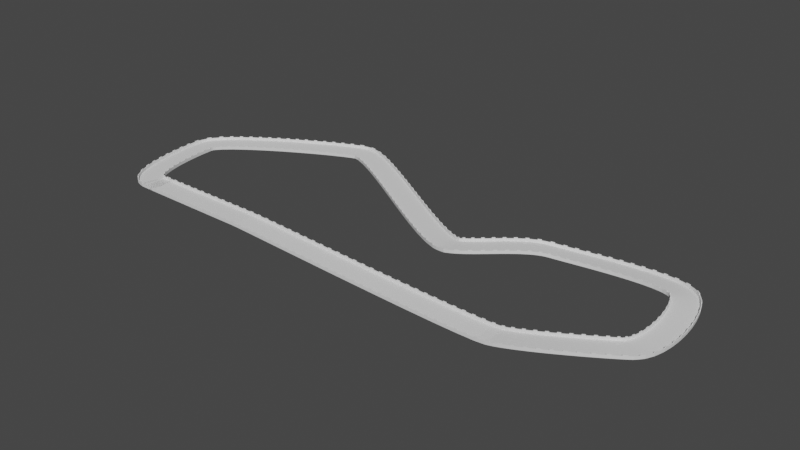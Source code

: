# Source: Testing_Track_piatto_.blend  (saved by Blender 4.4.32; exported with 4.5.12 LTS)
import bpy
from mathutils import Matrix  # noqa: F401  (used for matrix-valued properties, if any)

bpy.ops.wm.read_factory_settings(use_empty=True)
scene = bpy.context.scene
scene.name = 'Scene'

# ---- collections
col_collection = bpy.data.collections.new('Collection'); scene.collection.children.link(col_collection)

# ---- world
world_world = bpy.data.worlds.new('World'); scene.world = world_world
world_world.use_nodes = True; world_world.node_tree.nodes.clear()
_N = world_world.node_tree.nodes; _L = world_world.node_tree.links
n0 = _N.new('ShaderNodeOutputWorld'); n0.name = 'World Output'; n0.location = (300, 300)
n1 = _N.new('ShaderNodeBackground'); n1.name = 'Background'; n1.location = (10, 300)
n1.inputs[0].default_value = (0.05088, 0.05088, 0.05088, 1.0)
_L.new(n1.outputs[0], n0.inputs[0])
n0.is_active_output = True
world_world.color = (0.05088, 0.05088, 0.05088)
world_world.use_sun_shadow = False
world_world.sun_shadow_jitter_overblur = 0.0

# ---- meshes
me_cube_001 = bpy.data.meshes.new('Cube.001')
me_cube_001.from_pydata([(-0.2084, -0.534, -0.03497), (-0.2084, -0.534, 0.03497), (0.2084, -0.534, -0.03497), (0.2084, -0.534, 0.03497), (-0.2084, 0.0, -0.03497), (-0.2084, 0.0, 0.08486), (0.2084, 0.0, -0.03497), (0.2084, 0.0, 0.08486), (-0.2084, -0.4998, -0.03497), (0.2084, -0.4998, 0.03497), (-0.2084, -0.4998, 0.03497), (0.2084, -0.4998, -0.03497), (0.2084, -0.4998, 0.5526), (0.2084, -0.534, 0.5526), (-0.2084, -0.534, 0.5526), (-0.2084, -0.4998, 0.5526), (-0.06948, -0.534, -0.03497), (0.06948, -0.534, -0.03497), (0.06948, -0.534, 0.03497), (-0.06948, -0.534, 0.03497), (-0.06948, 0.0, 0.08486), (0.06948, 0.0, 0.08486), (0.06948, 0.0, 0.04681), (-0.06948, 0.0, 0.04681), (-0.06948, -0.4998, 0.03497), (0.06948, -0.4998, 0.03497), (0.06948, -0.4998, -0.03497), (-0.06948, -0.4998, -0.03497), (0.06948, -0.534, 0.5526), (-0.06948, -0.534, 0.5526), (-0.06948, -0.4998, 0.5526), (0.06948, -0.4998, 0.5526), (0.06948, -0.534, 0.7393), (-0.06948, -0.534, 0.7393), (-0.06948, -0.4998, 0.7393), (0.06948, -0.4998, 0.7393), (-0.2084, -0.4481, 0.06962), (-0.2084, -0.3945, 0.08072), (-0.2084, -0.3408, 0.08486), (-0.2084, -0.2871, 0.08486), (-0.2084, -0.2335, 0.08486), (-0.2084, -0.2301, 0.08486), (-0.2084, -0.2227, 0.08486), (-0.2084, -0.2167, 0.08486), (-0.2084, -0.163, 0.08486), (-0.2084, -0.1093, 0.08486), (-0.2084, -0.05567, 0.08486), (0.2084, -0.4481, -0.03497), (0.2084, -0.3945, -0.03497), (0.2084, -0.3408, -0.03497), (0.2084, -0.2871, -0.03497), (0.2084, -0.2335, -0.03497), (0.2084, -0.2301, -0.03497), (0.2084, -0.2227, -0.03497), (0.2084, -0.2167, -0.03497), (0.2084, -0.163, -0.03497), (0.2084, -0.1093, -0.03497), (0.2084, -0.05567, -0.03497), (-0.2084, -0.05567, -0.03497), (-0.2084, -0.1093, -0.03497), (-0.2084, -0.163, -0.03497), (-0.2084, -0.2167, -0.03497), (-0.2084, -0.2227, -0.03497), (-0.2084, -0.2301, -0.03497), (-0.2084, -0.2335, -0.03497), (-0.2084, -0.2871, -0.03497), (-0.2084, -0.3408, -0.03497), (-0.2084, -0.3945, -0.03497), (-0.2084, -0.4481, -0.03497), (0.2084, -0.05567, 0.08486), (0.2084, -0.1093, 0.08486), (0.2084, -0.163, 0.08486), (0.2084, -0.2167, 0.08486), (0.2084, -0.2227, 0.08486), (0.2084, -0.2301, 0.08486), (0.2084, -0.2335, 0.08486), (0.2084, -0.2871, 0.08486), (0.2084, -0.3408, 0.08486), (0.2084, -0.3945, 0.08072), (0.2084, -0.4481, 0.06962), (-0.06948, -0.05567, -0.03497), (-0.06948, -0.1093, -0.03497), (-0.06948, -0.163, -0.03497), (-0.06948, -0.2167, -0.03497), (-0.06948, -0.2227, -0.03497), (-0.06948, -0.2301, -0.03497), (-0.06948, -0.2335, -0.03497), (-0.06948, -0.2871, -0.03497), (-0.06948, -0.3408, -0.03497), (-0.06948, -0.3945, -0.03497), (-0.06948, -0.4481, -0.03497), (0.06948, -0.05567, -0.03497), (0.06948, -0.1093, -0.03497), (0.06948, -0.163, -0.03497), (0.06948, -0.2167, -0.03497), (0.06948, -0.2227, -0.03497), (0.06948, -0.2301, -0.03497), (0.06948, -0.2335, -0.03497), (0.06948, -0.2871, -0.03497), (0.06948, -0.3408, -0.03497), (0.06948, -0.3945, -0.03497), (0.06948, -0.4481, -0.03497), (0.06948, -0.05567, 0.08486), (0.06948, -0.1093, 0.08486), (0.06948, -0.163, 0.08486), (0.06948, -0.2167, 0.08486), (0.06948, -0.2871, 0.08486), (0.06948, -0.3408, 0.08486), (0.06948, -0.3945, 0.08072), (0.06948, -0.4481, 0.06962), (-0.06948, -0.05567, 0.08486), (-0.06948, -0.1093, 0.08486), (-0.06948, -0.163, 0.08486), (-0.06948, -0.2167, 0.08486), (-0.06948, -0.2871, 0.08486), (-0.06948, -0.3408, 0.08486), (-0.06948, -0.3945, 0.08072), (-0.06948, -0.4481, 0.06962)], [(73, 53), (74, 52), (75, 51), (40, 64), (41, 63), (42, 62)], [(11, 9, 3, 2), (16, 19, 1, 0), (26, 11, 2, 17), (3, 9, 12, 13), (58, 46, 5, 4), (0, 1, 10, 8), (117, 36, 10, 24), (101, 47, 11, 26), (47, 79, 9, 11), (30, 15, 14, 29), (18, 3, 13, 28), (10, 1, 14, 15), (24, 10, 15, 30), (9, 25, 31, 12), (25, 24, 30, 31), (1, 19, 29, 14), (19, 18, 28, 29), (12, 31, 28, 13), (28, 31, 35, 32), (68, 90, 27, 8), (90, 101, 26, 27), (79, 109, 25, 9), (109, 117, 24, 25), (8, 27, 16, 0), (27, 26, 17, 16), (2, 3, 18, 17), (17, 18, 19, 16), (35, 34, 33, 32), (30, 29, 33, 34), (31, 30, 34, 35), (29, 28, 32, 33), (21, 20, 110, 102), (102, 110, 111, 103), (103, 111, 112, 104), (104, 112, 113, 105), (106, 114, 115, 107), (107, 115, 116, 108), (108, 116, 117, 109), (7, 21, 102, 69), (69, 102, 103, 70), (70, 103, 104, 71), (71, 104, 105, 72), (76, 106, 107, 77), (77, 107, 108, 78), (78, 108, 109, 79), (23, 22, 91, 80), (80, 91, 92, 81), (81, 92, 93, 82), (82, 93, 94, 83), (83, 94, 95, 84), (84, 95, 96, 85), (85, 96, 97, 86), (86, 97, 98, 87), (87, 98, 99, 88), (88, 99, 100, 89), (89, 100, 101, 90), (4, 23, 80, 58), (58, 80, 81, 59), (59, 81, 82, 60), (60, 82, 83, 61), (61, 83, 84, 62), (62, 84, 85, 63), (63, 85, 86, 64), (64, 86, 87, 65), (65, 87, 88, 66), (66, 88, 89, 67), (67, 89, 90, 68), (6, 7, 69, 57), (57, 69, 70, 56), (56, 70, 71, 55), (55, 71, 72, 54), (50, 76, 77, 49), (49, 77, 78, 48), (48, 78, 79, 47), (22, 6, 57, 91), (91, 57, 56, 92), (92, 56, 55, 93), (93, 55, 54, 94), (94, 54, 53, 95), (95, 53, 52, 96), (96, 52, 51, 97), (97, 51, 50, 98), (98, 50, 49, 99), (99, 49, 48, 100), (100, 48, 47, 101), (20, 5, 46, 110), (110, 46, 45, 111), (111, 45, 44, 112), (112, 44, 43, 113), (114, 39, 38, 115), (115, 38, 37, 116), (116, 37, 36, 117), (8, 10, 36, 68), (68, 36, 37, 67), (67, 37, 38, 66), (66, 38, 39, 65), (39, 114, 106, 76, 72, 105, 113, 43), (61, 43, 44, 60), (60, 44, 45, 59), (59, 45, 46, 58)])
_uv = me_cube_001.uv_layers.new(name='UVMap')
_uv.uv.foreach_set('vector', [0.375, 0.7437, 0.625, 0.7437, 0.625, 0.75, 0.375, 0.75, 0.375, 0.9167, 0.625, 0.9167, 0.625, 1.0, 0.375, 1.0, 0.2917, 0.7437, 0.375, 0.7437, 0.375, 0.75, 0.2917, 0.75, 0.625, 0.75, 0.625, 0.7437, 0.625, 0.7437, 0.625, 0.75, 0.375, 0.1147, 0.625, 0.1147, 0.625, 0.125, 0.375, 0.125, 0.375, 0.0, 0.625, 0.0, 0.625, 0.006297, 0.375, 0.006297, 0.7917, 0.7342, 0.875, 0.7342, 0.875, 0.7437, 0.7917, 0.7437, 0.2917, 0.7342, 0.375, 0.7342, 0.375, 0.7437, 0.2917, 0.7437, 0.375, 0.7342, 0.625, 0.7342, 0.625, 0.7437, 0.375, 0.7437, 0.7917, 0.7437, 0.875, 0.7437, 0.875, 0.75, 0.7917, 0.75, 0.625, 0.8333, 0.625, 0.75, 0.625, 0.75, 0.625, 0.8333, 0.625, 0.006297, 0.625, 0.0, 0.625, 0.0, 0.625, 0.006297, 0.7917, 0.7437, 0.875, 0.7437, 0.875, 0.7437, 0.7917, 0.7437, 0.625, 0.7437, 0.7083, 0.7437, 0.7083, 0.7437, 0.625, 0.7437, 0.7083, 0.7437, 0.7917, 0.7437, 0.7917, 0.7437, 0.7083, 0.7437, 0.625, 1.0, 0.625, 0.9167, 0.625, 0.9167, 0.625, 1.0, 0.625, 0.9167, 0.625, 0.8333, 0.625, 0.8333, 0.625, 0.9167, 0.625, 0.7437, 0.7083, 0.7437, 0.7083, 0.75, 0.625, 0.75, 0.7083, 0.75, 0.7083, 0.7437, 0.7083, 0.7437, 0.7083, 0.75, 0.125, 0.7342, 0.2083, 0.7342, 0.2083, 0.7437, 0.125, 0.7437, 0.2083, 0.7342, 0.2917, 0.7342, 0.2917, 0.7437, 0.2083, 0.7437, 0.625, 0.7342, 0.7083, 0.7342, 0.7083, 0.7437, 0.625, 0.7437, 0.7083, 0.7342, 0.7917, 0.7342, 0.7917, 0.7437, 0.7083, 0.7437, 0.125, 0.7437, 0.2083, 0.7437, 0.2083, 0.75, 0.125, 0.75, 0.2083, 0.7437, 0.2917, 0.7437, 0.2917, 0.75, 0.2083, 0.75, 0.375, 0.75, 0.625, 0.75, 0.625, 0.8333, 0.375, 0.8333, 0.375, 0.8333, 0.625, 0.8333, 0.625, 0.9167, 0.375, 0.9167, 0.7083, 0.7437, 0.7917, 0.7437, 0.7917, 0.75, 0.7083, 0.75, 0.7917, 0.7437, 0.7917, 0.75, 0.7917, 0.75, 0.7917, 0.7437, 0.7083, 0.7437, 0.7917, 0.7437, 0.7917, 0.7437, 0.7083, 0.7437, 0.625, 0.9167, 0.625, 0.8333, 0.625, 0.8333, 0.625, 0.9167, 0.7083, 0.625, 0.7917, 0.625, 0.7917, 0.6353, 0.7083, 0.6353, 0.7083, 0.6353, 0.7917, 0.6353, 0.7917, 0.6452, 0.7083, 0.6452, 0.7083, 0.6452, 0.7917, 0.6452, 0.7917, 0.655, 0.7083, 0.655, 0.7083, 0.655, 0.7917, 0.655, 0.7917, 0.6649, 0.7083, 0.6649, 0.7083, 0.7045, 0.7917, 0.7045, 0.7917, 0.7144, 0.7083, 0.7144, 0.7083, 0.7144, 0.7917, 0.7144, 0.7917, 0.7243, 0.7083, 0.7243, 0.7083, 0.7243, 0.7917, 0.7243, 0.7917, 0.7342, 0.7083, 0.7342, 0.625, 0.625, 0.7083, 0.625, 0.7083, 0.6353, 0.625, 0.6353, 0.625, 0.6353, 0.7083, 0.6353, 0.7083, 0.6452, 0.625, 0.6452, 0.625, 0.6452, 0.7083, 0.6452, 0.7083, 0.655, 0.625, 0.655, 0.625, 0.655, 0.7083, 0.655, 0.7083, 0.6649, 0.625, 0.6649, 0.625, 0.7045, 0.7083, 0.7045, 0.7083, 0.7144, 0.625, 0.7144, 0.625, 0.7144, 0.7083, 0.7144, 0.7083, 0.7243, 0.625, 0.7243, 0.625, 0.7243, 0.7083, 0.7243, 0.7083, 0.7342, 0.625, 0.7342, 0.2083, 0.625, 0.2917, 0.625, 0.2917, 0.6353, 0.2083, 0.6353, 0.2083, 0.6353, 0.2917, 0.6353, 0.2917, 0.6452, 0.2083, 0.6452, 0.2083, 0.6452, 0.2917, 0.6452, 0.2917, 0.655, 0.2083, 0.655, 0.2083, 0.655, 0.2917, 0.655, 0.2917, 0.6649, 0.2083, 0.6649, 0.2083, 0.6649, 0.2917, 0.6649, 0.2917, 0.6748, 0.2083, 0.6748, 0.2083, 0.6748, 0.2917, 0.6748, 0.2917, 0.6847, 0.2083, 0.6847, 0.2083, 0.6847, 0.2917, 0.6847, 0.2917, 0.6946, 0.2083, 0.6946, 0.2083, 0.6946, 0.2917, 0.6946, 0.2917, 0.7045, 0.2083, 0.7045, 0.2083, 0.7045, 0.2917, 0.7045, 0.2917, 0.7144, 0.2083, 0.7144, 0.2083, 0.7144, 0.2917, 0.7144, 0.2917, 0.7243, 0.2083, 0.7243, 0.2083, 0.7243, 0.2917, 0.7243, 0.2917, 0.7342, 0.2083, 0.7342, 0.125, 0.625, 0.2083, 0.625, 0.2083, 0.6353, 0.125, 0.6353, 0.125, 0.6353, 0.2083, 0.6353, 0.2083, 0.6452, 0.125, 0.6452, 0.125, 0.6452, 0.2083, 0.6452, 0.2083, 0.655, 0.125, 0.655, 0.125, 0.655, 0.2083, 0.655, 0.2083, 0.6649, 0.125, 0.6649, 0.125, 0.6649, 0.2083, 0.6649, 0.2083, 0.6748, 0.125, 0.6748, 0.125, 0.6748, 0.2083, 0.6748, 0.2083, 0.6847, 0.125, 0.6847, 0.125, 0.6847, 0.2083, 0.6847, 0.2083, 0.6946, 0.125, 0.6946, 0.125, 0.6946, 0.2083, 0.6946, 0.2083, 0.7045, 0.125, 0.7045, 0.125, 0.7045, 0.2083, 0.7045, 0.2083, 0.7144, 0.125, 0.7144, 0.125, 0.7144, 0.2083, 0.7144, 0.2083, 0.7243, 0.125, 0.7243, 0.125, 0.7243, 0.2083, 0.7243, 0.2083, 0.7342, 0.125, 0.7342, 0.375, 0.625, 0.625, 0.625, 0.625, 0.6353, 0.375, 0.6353, 0.375, 0.6353, 0.625, 0.6353, 0.625, 0.6452, 0.375, 0.6452, 0.375, 0.6452, 0.625, 0.6452, 0.625, 0.655, 0.375, 0.655, 0.375, 0.655, 0.625, 0.655, 0.625, 0.6649, 0.375, 0.6649, 0.375, 0.7045, 0.625, 0.7045, 0.625, 0.7144, 0.375, 0.7144, 0.375, 0.7144, 0.625, 0.7144, 0.625, 0.7243, 0.375, 0.7243, 0.375, 0.7243, 0.625, 0.7243, 0.625, 0.7342, 0.375, 0.7342, 0.2917, 0.625, 0.375, 0.625, 0.375, 0.6353, 0.2917, 0.6353, 0.2917, 0.6353, 0.375, 0.6353, 0.375, 0.6452, 0.2917, 0.6452, 0.2917, 0.6452, 0.375, 0.6452, 0.375, 0.655, 0.2917, 0.655, 0.2917, 0.655, 0.375, 0.655, 0.375, 0.6649, 0.2917, 0.6649, 0.2917, 0.6649, 0.375, 0.6649, 0.375, 0.6748, 0.2917, 0.6748, 0.2917, 0.6748, 0.375, 0.6748, 0.375, 0.6847, 0.2917, 0.6847, 0.2917, 0.6847, 0.375, 0.6847, 0.375, 0.6946, 0.2917, 0.6946, 0.2917, 0.6946, 0.375, 0.6946, 0.375, 0.7045, 0.2917, 0.7045, 0.2917, 0.7045, 0.375, 0.7045, 0.375, 0.7144, 0.2917, 0.7144, 0.2917, 0.7144, 0.375, 0.7144, 0.375, 0.7243, 0.2917, 0.7243, 0.2917, 0.7243, 0.375, 0.7243, 0.375, 0.7342, 0.2917, 0.7342, 0.7917, 0.625, 0.875, 0.625, 0.875, 0.6353, 0.7917, 0.6353, 0.7917, 0.6353, 0.875, 0.6353, 0.875, 0.6452, 0.7917, 0.6452, 0.7917, 0.6452, 0.875, 0.6452, 0.875, 0.655, 0.7917, 0.655, 0.7917, 0.655, 0.875, 0.655, 0.875, 0.6649, 0.7917, 0.6649, 0.7917, 0.7045, 0.875, 0.7045, 0.875, 0.7144, 0.7917, 0.7144, 0.7917, 0.7144, 0.875, 0.7144, 0.875, 0.7243, 0.7917, 0.7243, 0.7917, 0.7243, 0.875, 0.7243, 0.875, 0.7342, 0.7917, 0.7342, 0.375, 0.006297, 0.625, 0.006297, 0.625, 0.01582, 0.375, 0.01582, 0.375, 0.01582, 0.625, 0.01582, 0.625, 0.02571, 0.375, 0.02571, 0.375, 0.02571, 0.625, 0.02571, 0.625, 0.0356, 0.375, 0.0356, 0.375, 0.0356, 0.625, 0.0356, 0.625, 0.0455, 0.375, 0.0455, 0.875, 0.7045, 0.7917, 0.7045, 0.7083, 0.7045, 0.625, 0.7045, 0.625, 0.6649, 0.7083, 0.6649, 0.7917, 0.6649, 0.875, 0.6649, 0.375, 0.08506, 0.625, 0.08506, 0.625, 0.09495, 0.375, 0.09495, 0.375, 0.09495, 0.625, 0.09495, 0.625, 0.1048, 0.375, 0.1048, 0.375, 0.1048, 0.625, 0.1048, 0.625, 0.1147, 0.375, 0.1147])
me_cube_001.use_remesh_preserve_volume = False
me_cube_001.use_remesh_preserve_attributes = False
me_cube_001.use_mirror_vertex_groups = False
me_cube_001.update()

# ---- curves / text
cu_beziercurve = bpy.data.curves.new('BezierCurve', 'CURVE')
cu_beziercurve.dimensions = '3D'
_sp = cu_beziercurve.splines.new('BEZIER'); _sp.bezier_points.add(8)
_sp.bezier_points.foreach_set('co', [-1.0, 0.0, 0.0, 11.0, 0.0, -0.4166, 15.05, 1.538, 0.0, 14.87, 5.719, 0.0, 9.587, 5.515, 0.0, 6.561, 3.481, 0.0, -1.719, 7.825, 0.0, -7.647, 3.971, 0.0, -6.439, 0.01911, 0.0])
_sp.bezier_points.foreach_set('handle_left', [-1.707, 0.0006883, 0.0, 10.01, -0.04375, -0.5758, 14.37, 0.8165, 0.1293, 15.6, 5.032, 0.0, 10.46, 5.954, -0.2011, 7.539, 3.639, 0.1376, -0.7438, 8.047, 0.0, -7.588, 4.969, 0.0, -7.438, 0.02704, 0.0])
_sp.bezier_points.foreach_set('handle_right', [-0.2929, -0.0006883, 0.0, 11.99, 0.04375, -0.2575, 15.73, 2.259, -0.1293, 14.15, 6.405, 0.0, 8.711, 5.076, 0.2011, 5.583, 3.323, -0.1376, -2.694, 7.603, 0.0, -7.706, 2.973, 0.0, -5.439, 0.01117, 0.0])
for _p, _l, _r in zip(_sp.bezier_points, ['ALIGNED', 'ALIGNED', 'ALIGNED', 'ALIGNED', 'ALIGNED', 'ALIGNED', 'ALIGNED', 'ALIGNED', 'ALIGNED'], ['ALIGNED', 'ALIGNED', 'ALIGNED', 'ALIGNED', 'ALIGNED', 'ALIGNED', 'ALIGNED', 'ALIGNED', 'ALIGNED']): _p.handle_left_type = _l; _p.handle_right_type = _r
_sp.order_u = 0
_sp.order_v = 0
_sp.use_cyclic_u = True
cu_beziercurve.use_path = True
cu_beziercurve.use_path_clamp = True
cu_beziercurve.fill_mode = 'FULL'

# ---- objects
ob_beziercurve = bpy.data.objects.new('BezierCurve', cu_beziercurve)
ob_cube = bpy.data.objects.new('Cube', me_cube_001)

# ---- transforms, parenting, visibility, modifiers, constraints
ob_beziercurve.location = (0.0, 0.0, 0.0)
ob_beziercurve.lineart.crease_threshold = 0.0
ob_cube.location = (0.0, 0.0, 0.0)
ob_cube.scale = (1.0, 1.0, 0.2181)
ob_cube.lineart.crease_threshold = 0.0
_m = ob_cube.modifiers.new('Mirror', 'MIRROR')
_m.use_axis = (False, True, False)
_m = ob_cube.modifiers.new('Array', 'ARRAY')
_m.fit_type = 'FIT_LENGTH'
_m.fit_length = 56.7
_m.constant_offset_displace = (0.0, 0.0, 0.0)
_m = ob_cube.modifiers.new('Curve', 'CURVE')
_m.object = ob_beziercurve

# ---- collection membership
col_collection.objects.link(ob_beziercurve)
col_collection.objects.link(ob_cube)

# ---- scene / render settings (as saved in the file)
scene.frame_start = 1; scene.frame_end = 250; scene.frame_set(1)
scene.render.engine = 'BLENDER_EEVEE_NEXT'
scene.cycles.use_denoising = False
scene.cycles.samples = 128
scene.cycles.sampling_pattern = 'TABULATED_SOBOL'
scene.cycles.use_adaptive_sampling = False
scene.cycles.use_light_tree = False
scene.view_settings.view_transform = 'Filmic'
bpy.context.view_layer.update()

# ---- added for rendering (the .blend has no active camera and no usable light): camera, sun
cam_auto = bpy.data.cameras.new('AutoCamera')
cam_auto.lens = 50.0
cam_auto.sensor_width = 36.0
cam_auto.clip_end = 1000.0
ob_auto_camera = bpy.data.objects.new('AutoCamera', cam_auto)
scene.collection.objects.link(ob_auto_camera)
ob_auto_camera.location = (28.3989, -25.7226, 19.5485)
ob_auto_camera.rotation_euler = (1.09748, -7.21219e-08, 0.694738)
scene.camera = ob_auto_camera
light_auto_sun = bpy.data.lights.new('AutoSun', 'SUN')
light_auto_sun.energy = 3.0
light_auto_sun.angle = 0.0523599
ob_auto_sun = bpy.data.objects.new('AutoSun', light_auto_sun)
scene.collection.objects.link(ob_auto_sun)
ob_auto_sun.rotation_euler = (0.872665, 0.174533, 0.523599)
bpy.context.view_layer.update()
